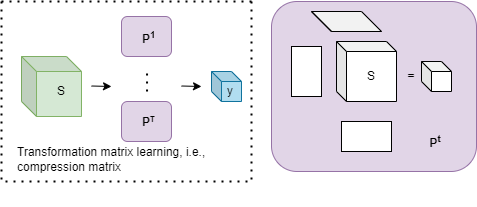

The diagram above was exported from draw.io. Its source (the exported page's mxGraphModel, read from the mxfile embedded in the PNG):
<mxGraphModel dx="724" dy="390" grid="1" gridSize="10" guides="1" tooltips="1" connect="1" arrows="1" fold="1" page="1" pageScale="1" pageWidth="850" pageHeight="1100" math="0" shadow="0">
  <root>
    <mxCell id="0" />
    <mxCell id="1" parent="0" />
    <mxCell id="xvq_14cuXsgaPWC9CN5A-1" value="" style="shape=cube;whiteSpace=wrap;html=1;boundedLbl=1;backgroundOutline=1;darkOpacity=0.05;darkOpacity2=0.1;size=15;fillColor=#d5e8d4;strokeColor=#82b366;" parent="1" vertex="1">
      <mxGeometry x="100" y="115" width="60" height="60" as="geometry" />
    </mxCell>
    <mxCell id="xvq_14cuXsgaPWC9CN5A-2" value="" style="shape=cube;whiteSpace=wrap;html=1;boundedLbl=1;backgroundOutline=1;darkOpacity=0.05;darkOpacity2=0.1;size=10;fillColor=#b1ddf0;strokeColor=#10739e;" parent="1" vertex="1">
      <mxGeometry x="290" y="130" width="30" height="30" as="geometry" />
    </mxCell>
    <mxCell id="xvq_14cuXsgaPWC9CN5A-3" value="" style="rounded=1;whiteSpace=wrap;html=1;fillColor=#e1d5e7;strokeColor=#9673a6;" parent="1" vertex="1">
      <mxGeometry x="200" y="75" width="50" height="40" as="geometry" />
    </mxCell>
    <mxCell id="xvq_14cuXsgaPWC9CN5A-6" value="" style="endArrow=classic;html=1;rounded=0;" parent="1" edge="1">
      <mxGeometry width="50" height="50" relative="1" as="geometry">
        <mxPoint x="170" y="144.5" as="sourcePoint" />
        <mxPoint x="190" y="145" as="targetPoint" />
      </mxGeometry>
    </mxCell>
    <mxCell id="xvq_14cuXsgaPWC9CN5A-8" value="" style="endArrow=classic;html=1;rounded=0;" parent="1" edge="1">
      <mxGeometry width="50" height="50" relative="1" as="geometry">
        <mxPoint x="260" y="144.5" as="sourcePoint" />
        <mxPoint x="280" y="145" as="targetPoint" />
      </mxGeometry>
    </mxCell>
    <mxCell id="xvq_14cuXsgaPWC9CN5A-77" value="S" style="text;strokeColor=none;fillColor=none;align=left;verticalAlign=middle;spacingLeft=4;spacingRight=4;overflow=hidden;points=[[0,0.5],[1,0.5]];portConstraint=eastwest;rotatable=0;whiteSpace=wrap;html=1;" parent="1" vertex="1">
      <mxGeometry x="130" y="140" width="20" height="20" as="geometry" />
    </mxCell>
    <mxCell id="xvq_14cuXsgaPWC9CN5A-79" value="y" style="text;strokeColor=none;fillColor=none;align=left;verticalAlign=middle;spacingLeft=4;spacingRight=4;overflow=hidden;points=[[0,0.5],[1,0.5]];portConstraint=eastwest;rotatable=0;whiteSpace=wrap;html=1;" parent="1" vertex="1">
      <mxGeometry x="300" y="140" width="20" height="20" as="geometry" />
    </mxCell>
    <mxCell id="xvq_14cuXsgaPWC9CN5A-83" value="Transformation matrix learning, i.e., compression matrix" style="text;strokeColor=none;fillColor=none;align=left;verticalAlign=middle;spacingLeft=4;spacingRight=4;overflow=hidden;points=[[0,0.5],[1,0.5]];portConstraint=eastwest;rotatable=0;whiteSpace=wrap;html=1;" parent="1" vertex="1">
      <mxGeometry x="90" y="170" width="220" height="95" as="geometry" />
    </mxCell>
    <mxCell id="xvq_14cuXsgaPWC9CN5A-84" value="" style="endArrow=none;dashed=1;html=1;dashPattern=1 3;strokeWidth=2;rounded=0;" parent="1" edge="1">
      <mxGeometry width="50" height="50" relative="1" as="geometry">
        <mxPoint x="330" y="60" as="sourcePoint" />
        <mxPoint x="80" y="60" as="targetPoint" />
        <Array as="points">
          <mxPoint x="330" y="240" />
          <mxPoint x="80" y="240" />
        </Array>
      </mxGeometry>
    </mxCell>
    <mxCell id="xvq_14cuXsgaPWC9CN5A-89" value="" style="endArrow=none;dashed=1;html=1;dashPattern=1 3;strokeWidth=2;rounded=0;" parent="1" edge="1">
      <mxGeometry width="50" height="50" relative="1" as="geometry">
        <mxPoint x="330" y="60" as="sourcePoint" />
        <mxPoint x="80" y="60" as="targetPoint" />
      </mxGeometry>
    </mxCell>
    <mxCell id="xvq_14cuXsgaPWC9CN5A-92" value="" style="rounded=1;whiteSpace=wrap;html=1;fillColor=#e1d5e7;strokeColor=#9673a6;" parent="1" vertex="1">
      <mxGeometry x="350" y="60" width="205" height="170" as="geometry" />
    </mxCell>
    <mxCell id="xvq_14cuXsgaPWC9CN5A-94" value="" style="shape=cube;whiteSpace=wrap;html=1;boundedLbl=1;backgroundOutline=1;darkOpacity=0.05;darkOpacity2=0.1;size=10;" parent="1" vertex="1">
      <mxGeometry x="500" y="120" width="30" height="30" as="geometry" />
    </mxCell>
    <mxCell id="xvq_14cuXsgaPWC9CN5A-95" value="" style="shape=cube;whiteSpace=wrap;html=1;boundedLbl=1;backgroundOutline=1;darkOpacity=0.05;darkOpacity2=0.1;size=10;" parent="1" vertex="1">
      <mxGeometry x="415" y="100" width="60" height="60" as="geometry" />
    </mxCell>
    <mxCell id="xvq_14cuXsgaPWC9CN5A-103" value="&lt;b&gt;=&lt;/b&gt;" style="text;html=1;strokeColor=none;fillColor=none;align=center;verticalAlign=middle;whiteSpace=wrap;rounded=0;" parent="1" vertex="1">
      <mxGeometry x="460" y="120" width="60" height="30" as="geometry" />
    </mxCell>
    <mxCell id="xvq_14cuXsgaPWC9CN5A-105" value="&lt;b&gt;P&lt;sup&gt;1&lt;/sup&gt;&lt;/b&gt;" style="text;strokeColor=none;fillColor=none;align=left;verticalAlign=middle;spacingLeft=4;spacingRight=4;overflow=hidden;points=[[0,0.5],[1,0.5]];portConstraint=eastwest;rotatable=0;whiteSpace=wrap;html=1;" parent="1" vertex="1">
      <mxGeometry x="215" y="85" width="21.75" height="20" as="geometry" />
    </mxCell>
    <mxCell id="xvq_14cuXsgaPWC9CN5A-107" value="&lt;b&gt;P&lt;sup&gt;t&lt;/sup&gt;&lt;/b&gt;" style="text;html=1;strokeColor=none;fillColor=none;align=center;verticalAlign=middle;whiteSpace=wrap;rounded=0;" parent="1" vertex="1">
      <mxGeometry x="490" y="190" width="48.25" height="20" as="geometry" />
    </mxCell>
    <mxCell id="xvq_14cuXsgaPWC9CN5A-120" value="S" style="text;strokeColor=none;fillColor=none;align=left;verticalAlign=middle;spacingLeft=4;spacingRight=4;overflow=hidden;points=[[0,0.5],[1,0.5]];portConstraint=eastwest;rotatable=0;whiteSpace=wrap;html=1;" parent="1" vertex="1">
      <mxGeometry x="440" y="125" width="20" height="20" as="geometry" />
    </mxCell>
    <mxCell id="xvq_14cuXsgaPWC9CN5A-121" value="" style="shape=cube;whiteSpace=wrap;html=1;boundedLbl=1;backgroundOutline=1;darkOpacity=0.05;darkOpacity2=0.1;" parent="1" vertex="1">
      <mxGeometry x="390" y="70" width="70" height="20" as="geometry" />
    </mxCell>
    <mxCell id="xvq_14cuXsgaPWC9CN5A-124" value="" style="rounded=0;whiteSpace=wrap;html=1;" parent="1" vertex="1">
      <mxGeometry x="420" y="180" width="50" height="30" as="geometry" />
    </mxCell>
    <mxCell id="xvq_14cuXsgaPWC9CN5A-126" value="" style="rounded=0;whiteSpace=wrap;html=1;rotation=90;" parent="1" vertex="1">
      <mxGeometry x="360" y="115" width="50" height="30" as="geometry" />
    </mxCell>
    <mxCell id="Xom7R8gUIco9Ez-iW_bg-1" value="" style="rounded=1;whiteSpace=wrap;html=1;fillColor=#e1d5e7;strokeColor=#9673a6;" vertex="1" parent="1">
      <mxGeometry x="200" y="160" width="50" height="40" as="geometry" />
    </mxCell>
    <mxCell id="Xom7R8gUIco9Ez-iW_bg-2" value="&lt;b&gt;P&lt;span style=&quot;font-size: 10px;&quot;&gt;&lt;sup&gt;T&lt;/sup&gt;&lt;/span&gt;&lt;/b&gt;" style="text;strokeColor=none;fillColor=none;align=left;verticalAlign=middle;spacingLeft=4;spacingRight=4;overflow=hidden;points=[[0,0.5],[1,0.5]];portConstraint=eastwest;rotatable=0;whiteSpace=wrap;html=1;" vertex="1" parent="1">
      <mxGeometry x="215" y="170" width="25" height="20" as="geometry" />
    </mxCell>
    <mxCell id="Xom7R8gUIco9Ez-iW_bg-3" value="" style="endArrow=none;dashed=1;html=1;dashPattern=1 3;strokeWidth=2;rounded=0;" edge="1" parent="1">
      <mxGeometry width="50" height="50" relative="1" as="geometry">
        <mxPoint x="225.53" y="150" as="sourcePoint" />
        <mxPoint x="225.53" y="130" as="targetPoint" />
      </mxGeometry>
    </mxCell>
  </root>
</mxGraphModel>